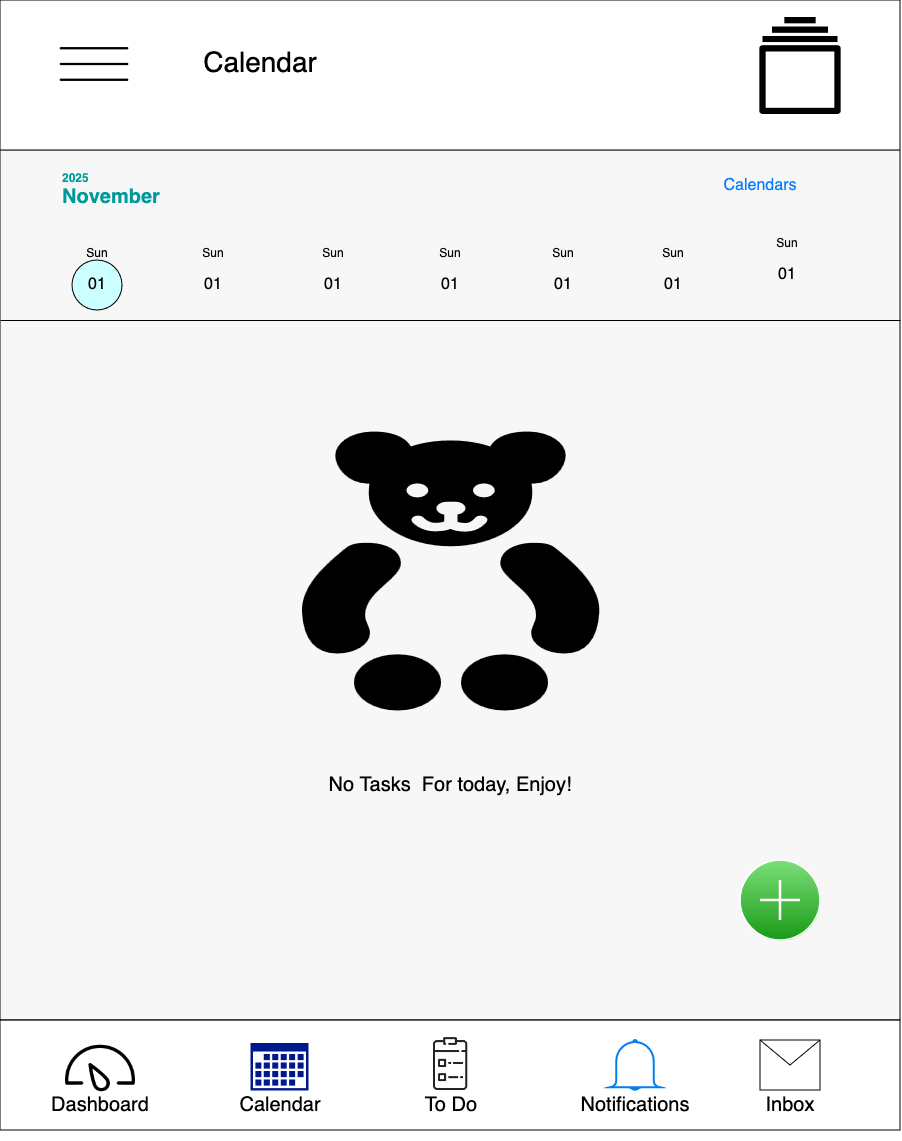

The diagram above was exported from draw.io. Its source (the exported page's mxGraphModel, read from the mxfile embedded in the PNG):
<mxGraphModel dx="1912" dy="1220" grid="1" gridSize="10" guides="1" tooltips="1" connect="1" arrows="1" fold="1" page="1" pageScale="1" pageWidth="900" pageHeight="1600" math="0" shadow="0">
  <root>
    <mxCell id="0" />
    <mxCell id="1" parent="0" />
    <mxCell id="jbkahnUD-mbLNmwx1Zta-57" value="" style="rounded=0;whiteSpace=wrap;html=1;fillColor=#F7F7F7;" parent="1" vertex="1">
      <mxGeometry y="150" width="900" height="870" as="geometry" />
    </mxCell>
    <mxCell id="0M9Q6CRTGLy5f0tpIuAF-15" value="" style="ellipse;whiteSpace=wrap;html=1;aspect=fixed;fillColor=#CCFFFF;" parent="1" vertex="1">
      <mxGeometry x="72" y="260" width="50" height="50" as="geometry" />
    </mxCell>
    <mxCell id="jbkahnUD-mbLNmwx1Zta-58" value="" style="rounded=0;whiteSpace=wrap;html=1;" parent="1" vertex="1">
      <mxGeometry y="1020" width="900" height="110" as="geometry" />
    </mxCell>
    <mxCell id="jbkahnUD-mbLNmwx1Zta-56" value="" style="rounded=1;whiteSpace=wrap;html=1;arcSize=0;" parent="1" vertex="1">
      <mxGeometry width="900" height="150" as="geometry" />
    </mxCell>
    <mxCell id="jbkahnUD-mbLNmwx1Zta-1" value="" style="shape=image;html=1;verticalAlign=top;verticalLabelPosition=bottom;labelBackgroundColor=#ffffff;imageAspect=0;aspect=fixed;image=https://cdn4.iconfinder.com/data/icons/free-ui-set/200/line_3-24-128.png" parent="1" vertex="1">
      <mxGeometry x="30" width="128" height="128" as="geometry" />
    </mxCell>
    <mxCell id="jbkahnUD-mbLNmwx1Zta-2" value="&lt;font style=&quot;font-size: 28px;&quot;&gt;Calendar&lt;/font&gt;" style="text;html=1;align=center;verticalAlign=middle;whiteSpace=wrap;rounded=0;" parent="1" vertex="1">
      <mxGeometry x="180" y="33.5" width="160" height="61" as="geometry" />
    </mxCell>
    <mxCell id="jbkahnUD-mbLNmwx1Zta-3" value="" style="shape=image;html=1;verticalAlign=top;verticalLabelPosition=bottom;labelBackgroundColor=#ffffff;imageAspect=0;aspect=fixed;image=https://cdn4.iconfinder.com/data/icons/essential-part-2/32/149-Menu-128.png" parent="1" vertex="1">
      <mxGeometry x="750" y="14" width="100" height="100" as="geometry" />
    </mxCell>
    <mxCell id="jbkahnUD-mbLNmwx1Zta-4" value="&lt;div&gt;&lt;font color=&quot;#009999&quot;&gt;&lt;b&gt;2025&lt;/b&gt;&lt;/font&gt;&lt;/div&gt;&lt;div&gt;&lt;font style=&quot;font-size: 20px;&quot; color=&quot;#009999&quot;&gt;&lt;b&gt;November &lt;br&gt;&lt;/b&gt;&lt;/font&gt;&lt;/div&gt;" style="text;html=1;align=left;verticalAlign=middle;whiteSpace=wrap;rounded=0;" parent="1" vertex="1">
      <mxGeometry x="60" y="170" width="180" height="40" as="geometry" />
    </mxCell>
    <mxCell id="jbkahnUD-mbLNmwx1Zta-5" value="&lt;font style=&quot;font-size: 16px;&quot; color=&quot;#007bff&quot;&gt;Calendars&lt;/font&gt;" style="text;html=1;align=center;verticalAlign=middle;whiteSpace=wrap;rounded=0;" parent="1" vertex="1">
      <mxGeometry x="700" y="170" width="120" height="30" as="geometry" />
    </mxCell>
    <mxCell id="jbkahnUD-mbLNmwx1Zta-50" value="" style="shape=image;html=1;verticalAlign=top;verticalLabelPosition=bottom;labelBackgroundColor=#ffffff;imageAspect=0;aspect=fixed;image=https://cdn4.iconfinder.com/data/icons/48-bubbles/48/48.Dashboard-128.png" parent="1" vertex="1">
      <mxGeometry x="60" y="1027.5" width="80" height="80" as="geometry" />
    </mxCell>
    <mxCell id="jbkahnUD-mbLNmwx1Zta-51" value="" style="sketch=0;aspect=fixed;pointerEvents=1;shadow=0;dashed=0;html=1;strokeColor=none;labelPosition=center;verticalLabelPosition=bottom;verticalAlign=top;align=center;fillColor=#00188D;shape=mxgraph.mscae.enterprise.calendar" parent="1" vertex="1">
      <mxGeometry x="250" y="1042.5" width="57.92" height="47.5" as="geometry" />
    </mxCell>
    <mxCell id="jbkahnUD-mbLNmwx1Zta-52" value="" style="shape=image;html=1;verticalAlign=top;verticalLabelPosition=bottom;labelBackgroundColor=#ffffff;imageAspect=0;aspect=fixed;image=https://cdn4.iconfinder.com/data/icons/flat-business-3/512/Flat_business-40-128.png" parent="1" vertex="1">
      <mxGeometry x="424" y="1037" width="53" height="53" as="geometry" />
    </mxCell>
    <mxCell id="jbkahnUD-mbLNmwx1Zta-53" value="" style="html=1;verticalLabelPosition=bottom;align=center;labelBackgroundColor=#ffffff;verticalAlign=top;strokeWidth=2;strokeColor=#0080F0;shadow=0;dashed=0;shape=mxgraph.ios7.icons.bell;" parent="1" vertex="1">
      <mxGeometry x="610" y="1040" width="50" height="50" as="geometry" />
    </mxCell>
    <mxCell id="jbkahnUD-mbLNmwx1Zta-54" value="" style="shape=message;html=1;html=1;outlineConnect=0;labelPosition=center;verticalLabelPosition=bottom;align=center;verticalAlign=top;" parent="1" vertex="1">
      <mxGeometry x="760" y="1040" width="60" height="50" as="geometry" />
    </mxCell>
    <mxCell id="jbkahnUD-mbLNmwx1Zta-59" value="&lt;div style=&quot;font-size: 18px;&quot;&gt;&lt;font style=&quot;font-size: 20px;&quot;&gt;Dashboard&lt;/font&gt;&lt;/div&gt;" style="text;html=1;align=center;verticalAlign=middle;whiteSpace=wrap;rounded=0;" parent="1" vertex="1">
      <mxGeometry x="25" y="1070" width="150" height="70" as="geometry" />
    </mxCell>
    <mxCell id="jbkahnUD-mbLNmwx1Zta-60" value="&lt;div&gt;&lt;font style=&quot;font-size: 20px;&quot;&gt;Calendar&lt;/font&gt;&lt;/div&gt;" style="text;html=1;align=center;verticalAlign=middle;whiteSpace=wrap;rounded=0;" parent="1" vertex="1">
      <mxGeometry x="250" y="1090" width="60" height="30" as="geometry" />
    </mxCell>
    <mxCell id="jbkahnUD-mbLNmwx1Zta-61" value="&lt;font style=&quot;font-size: 20px;&quot;&gt;To Do&lt;br&gt;&lt;/font&gt;" style="text;html=1;align=center;verticalAlign=middle;whiteSpace=wrap;rounded=0;" parent="1" vertex="1">
      <mxGeometry x="420.5" y="1090" width="60" height="30" as="geometry" />
    </mxCell>
    <mxCell id="jbkahnUD-mbLNmwx1Zta-62" value="&lt;font style=&quot;font-size: 20px;&quot;&gt;Notifications&lt;/font&gt;" style="text;html=1;align=center;verticalAlign=middle;whiteSpace=wrap;rounded=0;" parent="1" vertex="1">
      <mxGeometry x="605" y="1090" width="60" height="30" as="geometry" />
    </mxCell>
    <mxCell id="jbkahnUD-mbLNmwx1Zta-63" value="&lt;font style=&quot;font-size: 20px;&quot;&gt;Inbox&lt;/font&gt;" style="text;html=1;align=center;verticalAlign=middle;whiteSpace=wrap;rounded=0;" parent="1" vertex="1">
      <mxGeometry x="760" y="1090" width="60" height="30" as="geometry" />
    </mxCell>
    <mxCell id="0M9Q6CRTGLy5f0tpIuAF-4" value="&lt;div&gt;Sun&lt;/div&gt;&lt;div&gt;&amp;nbsp;&lt;br&gt;&lt;/div&gt;&lt;div&gt;&lt;font style=&quot;font-size: 16px;&quot;&gt;01&lt;/font&gt;&lt;br&gt;&lt;/div&gt;" style="text;html=1;align=center;verticalAlign=middle;whiteSpace=wrap;rounded=0;" parent="1" vertex="1">
      <mxGeometry x="64" y="250" width="66" height="40" as="geometry" />
    </mxCell>
    <mxCell id="0M9Q6CRTGLy5f0tpIuAF-5" value="&lt;div&gt;Sun&lt;/div&gt;&lt;div&gt;&amp;nbsp;&lt;br&gt;&lt;/div&gt;&lt;div&gt;&lt;font style=&quot;font-size: 16px;&quot;&gt;01&lt;/font&gt;&lt;br&gt;&lt;/div&gt;" style="text;html=1;align=center;verticalAlign=middle;whiteSpace=wrap;rounded=0;" parent="1" vertex="1">
      <mxGeometry x="180" y="250" width="66" height="40" as="geometry" />
    </mxCell>
    <mxCell id="0M9Q6CRTGLy5f0tpIuAF-6" value="&lt;div&gt;Sun&lt;/div&gt;&lt;div&gt;&amp;nbsp;&lt;br&gt;&lt;/div&gt;&lt;div&gt;&lt;font style=&quot;font-size: 16px;&quot;&gt;01&lt;/font&gt;&lt;br&gt;&lt;/div&gt;" style="text;html=1;align=center;verticalAlign=middle;whiteSpace=wrap;rounded=0;" parent="1" vertex="1">
      <mxGeometry x="417" y="250" width="66" height="40" as="geometry" />
    </mxCell>
    <mxCell id="0M9Q6CRTGLy5f0tpIuAF-7" value="&lt;div&gt;Sun&lt;/div&gt;&lt;div&gt;&amp;nbsp;&lt;br&gt;&lt;/div&gt;&lt;div&gt;&lt;font style=&quot;font-size: 16px;&quot;&gt;01&lt;/font&gt;&lt;br&gt;&lt;/div&gt;" style="text;html=1;align=center;verticalAlign=middle;whiteSpace=wrap;rounded=0;" parent="1" vertex="1">
      <mxGeometry x="754" y="240" width="66" height="40" as="geometry" />
    </mxCell>
    <mxCell id="0M9Q6CRTGLy5f0tpIuAF-8" value="&lt;div&gt;Sun&lt;/div&gt;&lt;div&gt;&amp;nbsp;&lt;br&gt;&lt;/div&gt;&lt;div&gt;&lt;font style=&quot;font-size: 16px;&quot;&gt;01&lt;/font&gt;&lt;br&gt;&lt;/div&gt;" style="text;html=1;align=center;verticalAlign=middle;whiteSpace=wrap;rounded=0;" parent="1" vertex="1">
      <mxGeometry x="300" y="250" width="66" height="40" as="geometry" />
    </mxCell>
    <mxCell id="0M9Q6CRTGLy5f0tpIuAF-9" value="&lt;div&gt;Sun&lt;/div&gt;&lt;div&gt;&amp;nbsp;&lt;br&gt;&lt;/div&gt;&lt;div&gt;&lt;font style=&quot;font-size: 16px;&quot;&gt;01&lt;/font&gt;&lt;br&gt;&lt;/div&gt;" style="text;html=1;align=center;verticalAlign=middle;whiteSpace=wrap;rounded=0;" parent="1" vertex="1">
      <mxGeometry x="530" y="250" width="66" height="40" as="geometry" />
    </mxCell>
    <mxCell id="0M9Q6CRTGLy5f0tpIuAF-10" value="&lt;div&gt;Sun&lt;/div&gt;&lt;div&gt;&amp;nbsp;&lt;br&gt;&lt;/div&gt;&lt;div&gt;&lt;font style=&quot;font-size: 16px;&quot;&gt;01&lt;/font&gt;&lt;br&gt;&lt;/div&gt;" style="text;html=1;align=center;verticalAlign=middle;whiteSpace=wrap;rounded=0;" parent="1" vertex="1">
      <mxGeometry x="640" y="250" width="66" height="40" as="geometry" />
    </mxCell>
    <mxCell id="0M9Q6CRTGLy5f0tpIuAF-11" value="" style="endArrow=none;html=1;rounded=0;sourcePerimeterSpacing=840;exitX=1;exitY=1;exitDx=0;exitDy=0;entryX=0.003;entryY=0.2;entryDx=0;entryDy=0;entryPerimeter=0;jumpSize=0;" parent="1" edge="1">
      <mxGeometry width="50" height="50" relative="1" as="geometry">
        <mxPoint x="900" y="320" as="sourcePoint" />
        <mxPoint x="4.529709940470639e-14" y="320" as="targetPoint" />
      </mxGeometry>
    </mxCell>
    <mxCell id="0M9Q6CRTGLy5f0tpIuAF-14" value="" style="shape=mxgraph.signs.animals.teddy_bear;html=1;pointerEvents=1;fillColor=#000000;strokeColor=none;verticalLabelPosition=bottom;verticalAlign=top;align=center;" parent="1" vertex="1">
      <mxGeometry x="300" y="430" width="300" height="280" as="geometry" />
    </mxCell>
    <mxCell id="0M9Q6CRTGLy5f0tpIuAF-16" value="&lt;font style=&quot;font-size: 20px;&quot;&gt;No Tasks&amp;nbsp; For today, Enjoy! &lt;/font&gt;" style="text;html=1;align=center;verticalAlign=middle;whiteSpace=wrap;rounded=0;" parent="1" vertex="1">
      <mxGeometry x="315" y="730" width="270" height="110" as="geometry" />
    </mxCell>
    <mxCell id="0M9Q6CRTGLy5f0tpIuAF-18" value="" style="verticalLabelPosition=bottom;verticalAlign=top;html=1;shadow=0;dashed=0;strokeWidth=1;shape=mxgraph.ios.iAddIcon;fillColor=#7AdF78;fillColor2=#1A9917;strokeColor=#ffffff;sketch=0;" parent="1" vertex="1">
      <mxGeometry x="740" y="860" width="80" height="80" as="geometry" />
    </mxCell>
  </root>
</mxGraphModel>